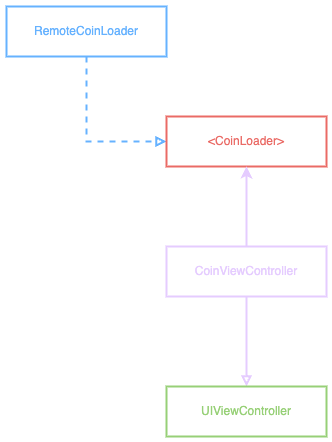

The diagram above was exported from draw.io. Its source (the exported page's mxGraphModel, read from the mxfile embedded in the PNG):
<mxGraphModel dx="1018" dy="689" grid="1" gridSize="10" guides="1" tooltips="1" connect="1" arrows="1" fold="1" page="1" pageScale="1" pageWidth="850" pageHeight="1100" math="0" shadow="0">
  <root>
    <mxCell id="0" />
    <mxCell id="1" parent="0" />
    <mxCell id="IyuuwAuPCDSwdR4F4L9O-5" style="edgeStyle=orthogonalEdgeStyle;rounded=0;orthogonalLoop=1;jettySize=auto;html=1;entryX=0;entryY=0.5;entryDx=0;entryDy=0;strokeColor=#66B2FF;strokeWidth=2;endArrow=block;endFill=0;dashed=1;" edge="1" parent="1" source="IyuuwAuPCDSwdR4F4L9O-1" target="IyuuwAuPCDSwdR4F4L9O-2">
      <mxGeometry relative="1" as="geometry" />
    </mxCell>
    <mxCell id="IyuuwAuPCDSwdR4F4L9O-1" value="&lt;font style=&quot;color: rgb(102, 178, 255);&quot;&gt;RemoteCoinLoader&lt;/font&gt;" style="rounded=0;whiteSpace=wrap;html=1;strokeColor=#66B2FF;strokeWidth=2;" vertex="1" parent="1">
      <mxGeometry x="40" y="120" width="160" height="50" as="geometry" />
    </mxCell>
    <mxCell id="IyuuwAuPCDSwdR4F4L9O-2" value="&lt;font style=&quot;color: rgb(234, 107, 102);&quot;&gt;&amp;lt;CoinLoader&amp;gt;&lt;/font&gt;" style="rounded=0;whiteSpace=wrap;html=1;strokeColor=#EA6B66;strokeWidth=2;" vertex="1" parent="1">
      <mxGeometry x="200" y="230" width="160" height="50" as="geometry" />
    </mxCell>
    <mxCell id="IyuuwAuPCDSwdR4F4L9O-6" style="edgeStyle=orthogonalEdgeStyle;rounded=0;orthogonalLoop=1;jettySize=auto;html=1;entryX=0.5;entryY=1;entryDx=0;entryDy=0;strokeColor=#E5CCFF;strokeWidth=2;" edge="1" parent="1" source="IyuuwAuPCDSwdR4F4L9O-3" target="IyuuwAuPCDSwdR4F4L9O-2">
      <mxGeometry relative="1" as="geometry" />
    </mxCell>
    <mxCell id="IyuuwAuPCDSwdR4F4L9O-7" style="edgeStyle=orthogonalEdgeStyle;rounded=0;orthogonalLoop=1;jettySize=auto;html=1;entryX=0.5;entryY=0;entryDx=0;entryDy=0;strokeColor=#E5CCFF;strokeWidth=2;endArrow=block;endFill=0;" edge="1" parent="1" source="IyuuwAuPCDSwdR4F4L9O-3" target="IyuuwAuPCDSwdR4F4L9O-4">
      <mxGeometry relative="1" as="geometry" />
    </mxCell>
    <mxCell id="IyuuwAuPCDSwdR4F4L9O-3" value="&lt;font style=&quot;color: rgb(229, 204, 255);&quot;&gt;CoinViewController&lt;/font&gt;" style="rounded=0;whiteSpace=wrap;html=1;strokeColor=#E5CCFF;strokeWidth=2;" vertex="1" parent="1">
      <mxGeometry x="200" y="360" width="160" height="50" as="geometry" />
    </mxCell>
    <mxCell id="IyuuwAuPCDSwdR4F4L9O-4" value="&lt;font style=&quot;color: rgb(151, 208, 119);&quot;&gt;UIViewController&lt;/font&gt;" style="rounded=0;whiteSpace=wrap;html=1;strokeWidth=2;strokeColor=#97D077;" vertex="1" parent="1">
      <mxGeometry x="200" y="500" width="160" height="50" as="geometry" />
    </mxCell>
  </root>
</mxGraphModel>